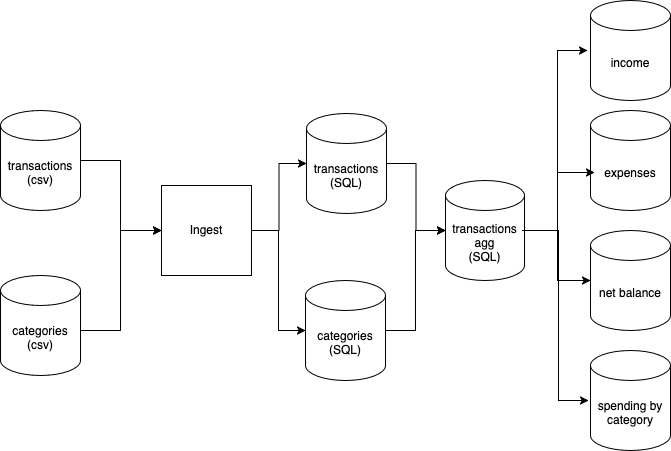

The diagram above was exported from draw.io. Its source (the exported page's mxGraphModel, read from the mxfile embedded in the PNG):
<mxGraphModel dx="756" dy="1649" grid="1" gridSize="10" guides="1" tooltips="1" connect="1" arrows="1" fold="1" page="1" pageScale="1" pageWidth="850" pageHeight="1100" math="0" shadow="0">
  <root>
    <mxCell id="0" />
    <mxCell id="1" parent="0" />
    <mxCell id="OBv1KeLmlT4damjAT8C4-1" value="&lt;div&gt;transactions&lt;/div&gt;&lt;div&gt;(csv)&lt;br&gt;&lt;/div&gt;" style="shape=cylinder3;whiteSpace=wrap;html=1;boundedLbl=1;backgroundOutline=1;size=15;" parent="1" vertex="1">
      <mxGeometry x="40" y="100" width="80" height="100" as="geometry" />
    </mxCell>
    <mxCell id="OBv1KeLmlT4damjAT8C4-2" value="" style="endArrow=classic;html=1;rounded=0;exitX=1;exitY=0.5;exitDx=0;exitDy=0;exitPerimeter=0;" parent="1" source="OBv1KeLmlT4damjAT8C4-1" edge="1" target="OBv1KeLmlT4damjAT8C4-3">
      <mxGeometry width="50" height="50" relative="1" as="geometry">
        <mxPoint x="160" y="230" as="sourcePoint" />
        <mxPoint x="190" y="220" as="targetPoint" />
        <Array as="points">
          <mxPoint x="160" y="150" />
          <mxPoint x="160" y="220" />
        </Array>
      </mxGeometry>
    </mxCell>
    <mxCell id="OBv1KeLmlT4damjAT8C4-5" value="" style="edgeStyle=orthogonalEdgeStyle;rounded=0;orthogonalLoop=1;jettySize=auto;html=1;" parent="1" source="OBv1KeLmlT4damjAT8C4-3" target="OBv1KeLmlT4damjAT8C4-4" edge="1">
      <mxGeometry relative="1" as="geometry" />
    </mxCell>
    <mxCell id="OBv1KeLmlT4damjAT8C4-3" value="Ingest" style="whiteSpace=wrap;html=1;aspect=fixed;" parent="1" vertex="1">
      <mxGeometry x="201" y="175" width="90" height="90" as="geometry" />
    </mxCell>
    <mxCell id="OBv1KeLmlT4damjAT8C4-7" value="" style="edgeStyle=orthogonalEdgeStyle;rounded=0;orthogonalLoop=1;jettySize=auto;html=1;" parent="1" source="OBv1KeLmlT4damjAT8C4-4" target="OBv1KeLmlT4damjAT8C4-6" edge="1">
      <mxGeometry relative="1" as="geometry" />
    </mxCell>
    <mxCell id="OBv1KeLmlT4damjAT8C4-4" value="&lt;div&gt;transactions&lt;/div&gt;&lt;div&gt;(SQL)&lt;br&gt;&lt;/div&gt;" style="shape=cylinder3;whiteSpace=wrap;html=1;boundedLbl=1;backgroundOutline=1;size=15;" parent="1" vertex="1">
      <mxGeometry x="346" y="103" width="80" height="100" as="geometry" />
    </mxCell>
    <mxCell id="OBv1KeLmlT4damjAT8C4-12" value="" style="edgeStyle=orthogonalEdgeStyle;rounded=0;orthogonalLoop=1;jettySize=auto;html=1;" parent="1" source="OBv1KeLmlT4damjAT8C4-6" target="OBv1KeLmlT4damjAT8C4-10" edge="1">
      <mxGeometry relative="1" as="geometry" />
    </mxCell>
    <mxCell id="OBv1KeLmlT4damjAT8C4-6" value="&lt;div&gt;transactions agg&lt;br&gt;&lt;/div&gt;&lt;div&gt;(SQL)&lt;br&gt;&lt;/div&gt;" style="shape=cylinder3;whiteSpace=wrap;html=1;boundedLbl=1;backgroundOutline=1;size=15;" parent="1" vertex="1">
      <mxGeometry x="485" y="170" width="79" height="100" as="geometry" />
    </mxCell>
    <mxCell id="OBv1KeLmlT4damjAT8C4-8" value="income" style="shape=cylinder3;whiteSpace=wrap;html=1;boundedLbl=1;backgroundOutline=1;size=15;" parent="1" vertex="1">
      <mxGeometry x="630" y="-10" width="80" height="100" as="geometry" />
    </mxCell>
    <mxCell id="OBv1KeLmlT4damjAT8C4-9" value="expenses" style="shape=cylinder3;whiteSpace=wrap;html=1;boundedLbl=1;backgroundOutline=1;size=15;" parent="1" vertex="1">
      <mxGeometry x="630" y="100" width="80" height="100" as="geometry" />
    </mxCell>
    <mxCell id="OBv1KeLmlT4damjAT8C4-10" value="net balance" style="shape=cylinder3;whiteSpace=wrap;html=1;boundedLbl=1;backgroundOutline=1;size=15;" parent="1" vertex="1">
      <mxGeometry x="630" y="220" width="80" height="100" as="geometry" />
    </mxCell>
    <mxCell id="OBv1KeLmlT4damjAT8C4-11" value="spending by category" style="shape=cylinder3;whiteSpace=wrap;html=1;boundedLbl=1;backgroundOutline=1;size=15;" parent="1" vertex="1">
      <mxGeometry x="630" y="340" width="80" height="100" as="geometry" />
    </mxCell>
    <mxCell id="OBv1KeLmlT4damjAT8C4-15" value="" style="endArrow=classic;html=1;rounded=0;entryX=0.05;entryY=0.62;entryDx=0;entryDy=0;entryPerimeter=0;" parent="1" target="OBv1KeLmlT4damjAT8C4-9" edge="1">
      <mxGeometry width="50" height="50" relative="1" as="geometry">
        <mxPoint x="567" y="220" as="sourcePoint" />
        <mxPoint x="440" y="40" as="targetPoint" />
        <Array as="points">
          <mxPoint x="597" y="220" />
          <mxPoint x="597" y="162" />
        </Array>
      </mxGeometry>
    </mxCell>
    <mxCell id="OBv1KeLmlT4damjAT8C4-17" value="" style="endArrow=classic;html=1;rounded=0;entryX=0;entryY=0.5;entryDx=0;entryDy=0;entryPerimeter=0;" parent="1" edge="1">
      <mxGeometry width="50" height="50" relative="1" as="geometry">
        <mxPoint x="567" y="220" as="sourcePoint" />
        <mxPoint x="627" y="40" as="targetPoint" />
        <Array as="points">
          <mxPoint x="597" y="220" />
          <mxPoint x="597" y="40" />
        </Array>
      </mxGeometry>
    </mxCell>
    <mxCell id="OBv1KeLmlT4damjAT8C4-18" value="" style="endArrow=classic;html=1;rounded=0;entryX=0;entryY=0.5;entryDx=0;entryDy=0;entryPerimeter=0;exitX=1;exitY=0.5;exitDx=0;exitDy=0;exitPerimeter=0;" parent="1" edge="1">
      <mxGeometry width="50" height="50" relative="1" as="geometry">
        <mxPoint x="562" y="220" as="sourcePoint" />
        <mxPoint x="628" y="390" as="targetPoint" />
        <Array as="points">
          <mxPoint x="598" y="220" />
          <mxPoint x="598" y="390" />
        </Array>
      </mxGeometry>
    </mxCell>
    <mxCell id="fod_k_ux_VPBCe_0XTyM-1" value="&lt;div&gt;categories&lt;/div&gt;&lt;div&gt;(csv)&lt;br&gt;&lt;/div&gt;" style="shape=cylinder3;whiteSpace=wrap;html=1;boundedLbl=1;backgroundOutline=1;size=15;" vertex="1" parent="1">
      <mxGeometry x="40" y="265" width="80" height="100" as="geometry" />
    </mxCell>
    <mxCell id="fod_k_ux_VPBCe_0XTyM-2" value="" style="endArrow=classic;html=1;rounded=0;entryX=0;entryY=0.5;entryDx=0;entryDy=0;" edge="1" parent="1" target="OBv1KeLmlT4damjAT8C4-3">
      <mxGeometry width="50" height="50" relative="1" as="geometry">
        <mxPoint x="120" y="320" as="sourcePoint" />
        <mxPoint x="180" y="260" as="targetPoint" />
        <Array as="points">
          <mxPoint x="160" y="320" />
          <mxPoint x="160" y="220" />
        </Array>
      </mxGeometry>
    </mxCell>
    <mxCell id="fod_k_ux_VPBCe_0XTyM-3" value="&lt;div&gt;categories&lt;/div&gt;&lt;div&gt;(SQL)&lt;br&gt;&lt;/div&gt;" style="shape=cylinder3;whiteSpace=wrap;html=1;boundedLbl=1;backgroundOutline=1;size=15;" vertex="1" parent="1">
      <mxGeometry x="345" y="270" width="80" height="100" as="geometry" />
    </mxCell>
    <mxCell id="fod_k_ux_VPBCe_0XTyM-4" value="" style="edgeStyle=orthogonalEdgeStyle;rounded=0;orthogonalLoop=1;jettySize=auto;html=1;exitX=1;exitY=0.5;exitDx=0;exitDy=0;entryX=0;entryY=0.5;entryDx=0;entryDy=0;entryPerimeter=0;" edge="1" parent="1" source="OBv1KeLmlT4damjAT8C4-3" target="fod_k_ux_VPBCe_0XTyM-3">
      <mxGeometry relative="1" as="geometry">
        <mxPoint x="240" y="387" as="sourcePoint" />
        <mxPoint x="295" y="320" as="targetPoint" />
      </mxGeometry>
    </mxCell>
    <mxCell id="fod_k_ux_VPBCe_0XTyM-5" value="" style="edgeStyle=orthogonalEdgeStyle;rounded=0;orthogonalLoop=1;jettySize=auto;html=1;exitX=1;exitY=0.5;exitDx=0;exitDy=0;exitPerimeter=0;entryX=0;entryY=0.5;entryDx=0;entryDy=0;entryPerimeter=0;" edge="1" parent="1" source="fod_k_ux_VPBCe_0XTyM-3" target="OBv1KeLmlT4damjAT8C4-6">
      <mxGeometry relative="1" as="geometry">
        <mxPoint x="436" y="163" as="sourcePoint" />
        <mxPoint x="495" y="230" as="targetPoint" />
      </mxGeometry>
    </mxCell>
  </root>
</mxGraphModel>